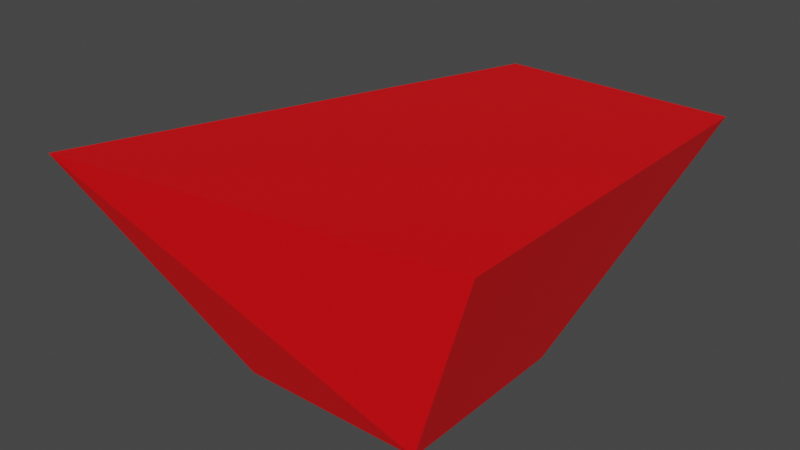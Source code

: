 # Source: untitled.blend  (saved by Blender 3.3.6; exported with 4.5.12 LTS)
import bpy
from mathutils import Matrix  # noqa: F401  (used for matrix-valued properties, if any)

bpy.ops.wm.read_factory_settings(use_empty=True)
scene = bpy.context.scene
scene.name = 'Scene'

# ---- collections
col_collection = bpy.data.collections.new('Collection'); scene.collection.children.link(col_collection)

# ---- materials (node trees are filled in below, after node groups)
mat_material = bpy.data.materials.new('Material')
mat_material.alpha_threshold = 0.0
mat_material.use_transparent_shadow = False
mat_material.roughness = 0.5
mat_material.line_color = (0.0, 0.0, 0.0, 1.0)
mat_material_001 = bpy.data.materials.new('Material.001')
mat_material_001.use_transparent_shadow = False

# ---- material node trees
mat_material.use_nodes = True; mat_material.node_tree.nodes.clear()
_N = mat_material.node_tree.nodes; _L = mat_material.node_tree.links
n0 = _N.new('ShaderNodeOutputMaterial'); n0.name = 'Material Output'; n0.location = (300, 300)
n1 = _N.new('ShaderNodeBsdfPrincipled'); n1.name = 'Principled BSDF'; n1.location = (10, 300)
n1.distribution = 'GGX'
n1.subsurface_method = 'RANDOM_WALK_SKIN'
n1.inputs[0].default_value = (0.8, 0.0, 0.003189, 1.0)
n1.inputs[3].default_value = 1.45
n1.inputs[27].default_value = (0.0, 0.0, 0.0, 1.0)
n1.inputs[28].default_value = 1.0
_L.new(n1.outputs[0], n0.inputs[0])
n0.is_active_output = True
mat_material_001.use_nodes = True; mat_material_001.node_tree.nodes.clear()
_N = mat_material_001.node_tree.nodes; _L = mat_material_001.node_tree.links
n0 = _N.new('ShaderNodeBsdfPrincipled'); n0.name = 'Principled BSDF'; n0.location = (10, 300)
n0.distribution = 'GGX'
n0.subsurface_method = 'RANDOM_WALK_SKIN'
n0.inputs[0].default_value = (0.8, 0.00213, 0.0, 1.0)
n0.inputs[3].default_value = 1.45
n0.inputs[27].default_value = (0.0, 0.0, 0.0, 1.0)
n0.inputs[28].default_value = 1.0
n1 = _N.new('ShaderNodeOutputMaterial'); n1.name = 'Material Output'; n1.location = (300, 300)
_L.new(n0.outputs[0], n1.inputs[0])
n1.is_active_output = True

# ---- world
world_world = bpy.data.worlds.new('World'); scene.world = world_world
world_world.use_nodes = True; world_world.node_tree.nodes.clear()
_N = world_world.node_tree.nodes; _L = world_world.node_tree.links
n0 = _N.new('ShaderNodeOutputWorld'); n0.name = 'World Output'; n0.location = (300, 300)
n1 = _N.new('ShaderNodeBackground'); n1.name = 'Background'; n1.location = (10, 300)
n1.inputs[0].default_value = (0.05088, 0.05088, 0.05088, 1.0)
_L.new(n1.outputs[0], n0.inputs[0])
n0.is_active_output = True
world_world.color = (0.05088, 0.05088, 0.05088)
world_world.use_sun_shadow = False
world_world.sun_shadow_jitter_overblur = 0.0

# ---- meshes
me_cube = bpy.data.meshes.new('Cube')
me_cube.from_pydata([(1.582, 3.288, 1.0), (1.0, 1.0, -1.0), (1.582, -1.0, 1.0), (1.0, -1.0, -1.0), (-1.0, 3.288, 1.0), (-1.0, 1.0, -1.0), (-2.912, -1.67, 1.0), (-1.0, -1.0, -1.0)], [], [(0, 4, 6, 2), (3, 2, 6, 7), (7, 6, 4, 5), (5, 1, 3, 7), (1, 0, 2, 3), (5, 4, 0, 1)])
_uv = me_cube.uv_layers.new(name='UVMap')
_uv.uv.foreach_set('vector', [0.625, 0.5, 0.875, 0.5, 0.875, 0.75, 0.625, 0.75, 0.375, 0.75, 0.625, 0.75, 0.625, 1.0, 0.375, 1.0, 0.375, 0.0, 0.625, 0.0, 0.625, 0.25, 0.375, 0.25, 0.125, 0.5, 0.375, 0.5, 0.375, 0.75, 0.125, 0.75, 0.375, 0.5, 0.625, 0.5, 0.625, 0.75, 0.375, 0.75, 0.375, 0.25, 0.625, 0.25, 0.625, 0.5, 0.375, 0.5])
me_cube.materials.append(mat_material)
me_cube.materials.append(mat_material_001)
me_cube.use_mirror_vertex_groups = False
me_cube.update()

# ---- objects
ob_cube = bpy.data.objects.new('Cube', me_cube)

# ---- transforms, parenting, visibility, modifiers, constraints
ob_cube.location = (0.0, 0.0, 0.0)
ob_cube.lock_rotations_4d = False
ob_cube.empty_display_type = 'ARROWS'
ob_cube.lineart.crease_threshold = 0.0

# ---- collection membership
col_collection.objects.link(ob_cube)

# ---- scene / render settings (as saved in the file)
scene.frame_start = 1; scene.frame_end = 250; scene.frame_set(1)
scene.render.engine = 'BLENDER_EEVEE_NEXT'
scene.cycles.sampling_pattern = 'TABULATED_SOBOL'
scene.cycles.use_light_tree = False
scene.view_settings.view_transform = 'Filmic'
bpy.context.view_layer.update()

# ---- added for rendering (the .blend has no active camera and no usable light): camera, sun
cam_auto = bpy.data.cameras.new('AutoCamera')
cam_auto.lens = 50.0
cam_auto.sensor_width = 36.0
cam_auto.clip_end = 1000.0
ob_auto_camera = bpy.data.objects.new('AutoCamera', cam_auto)
scene.collection.objects.link(ob_auto_camera)
ob_auto_camera.location = (5.79681, -6.94536, 5.16952)
ob_auto_camera.rotation_euler = (1.09748, -7.21219e-08, 0.694738)
scene.camera = ob_auto_camera
light_auto_sun = bpy.data.lights.new('AutoSun', 'SUN')
light_auto_sun.energy = 3.0
light_auto_sun.angle = 0.0523599
ob_auto_sun = bpy.data.objects.new('AutoSun', light_auto_sun)
scene.collection.objects.link(ob_auto_sun)
ob_auto_sun.rotation_euler = (0.872665, 0.174533, 0.523599)
bpy.context.view_layer.update()
